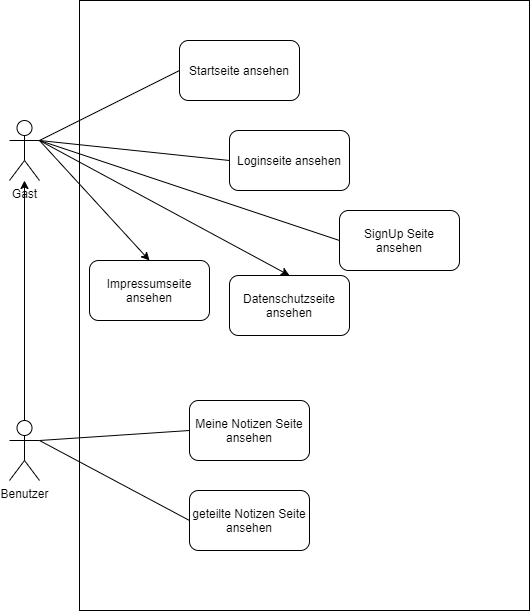

The diagram above was exported from draw.io. Its source (the exported page's mxGraphModel, read from the mxfile embedded in the PNG):
<mxGraphModel dx="1422" dy="705" grid="1" gridSize="10" guides="1" tooltips="1" connect="1" arrows="1" fold="1" page="1" pageScale="1" pageWidth="827" pageHeight="1169" math="0" shadow="0">
  <root>
    <mxCell id="0" />
    <mxCell id="1" parent="0" />
    <mxCell id="UQMc-QdxkiOfj-2O_xQ8-1" value="" style="rounded=0;whiteSpace=wrap;html=1;" vertex="1" parent="1">
      <mxGeometry x="160" y="160" width="450" height="610" as="geometry" />
    </mxCell>
    <mxCell id="UQMc-QdxkiOfj-2O_xQ8-6" style="rounded=0;orthogonalLoop=1;jettySize=auto;html=1;exitX=1;exitY=0.3333333333333333;exitDx=0;exitDy=0;exitPerimeter=0;entryX=0;entryY=0.5;entryDx=0;entryDy=0;endArrow=none;endFill=0;" edge="1" parent="1" source="UQMc-QdxkiOfj-2O_xQ8-2" target="UQMc-QdxkiOfj-2O_xQ8-3">
      <mxGeometry relative="1" as="geometry" />
    </mxCell>
    <mxCell id="UQMc-QdxkiOfj-2O_xQ8-7" style="edgeStyle=none;rounded=0;orthogonalLoop=1;jettySize=auto;html=1;exitX=1;exitY=0.3333333333333333;exitDx=0;exitDy=0;exitPerimeter=0;entryX=0;entryY=0.5;entryDx=0;entryDy=0;endArrow=none;endFill=0;" edge="1" parent="1" source="UQMc-QdxkiOfj-2O_xQ8-2" target="UQMc-QdxkiOfj-2O_xQ8-4">
      <mxGeometry relative="1" as="geometry" />
    </mxCell>
    <mxCell id="UQMc-QdxkiOfj-2O_xQ8-9" style="edgeStyle=none;rounded=0;orthogonalLoop=1;jettySize=auto;html=1;exitX=1;exitY=0.3333333333333333;exitDx=0;exitDy=0;exitPerimeter=0;entryX=0;entryY=0.5;entryDx=0;entryDy=0;endArrow=none;endFill=0;" edge="1" parent="1" source="UQMc-QdxkiOfj-2O_xQ8-2" target="UQMc-QdxkiOfj-2O_xQ8-5">
      <mxGeometry relative="1" as="geometry" />
    </mxCell>
    <mxCell id="UQMc-QdxkiOfj-2O_xQ8-19" style="edgeStyle=none;rounded=0;orthogonalLoop=1;jettySize=auto;html=1;exitX=1;exitY=0.3333333333333333;exitDx=0;exitDy=0;exitPerimeter=0;entryX=0.5;entryY=0;entryDx=0;entryDy=0;endArrow=classic;endFill=1;" edge="1" parent="1" source="UQMc-QdxkiOfj-2O_xQ8-2" target="UQMc-QdxkiOfj-2O_xQ8-18">
      <mxGeometry relative="1" as="geometry" />
    </mxCell>
    <mxCell id="UQMc-QdxkiOfj-2O_xQ8-20" style="edgeStyle=none;rounded=0;orthogonalLoop=1;jettySize=auto;html=1;exitX=1;exitY=0.3333333333333333;exitDx=0;exitDy=0;exitPerimeter=0;entryX=0.5;entryY=0;entryDx=0;entryDy=0;endArrow=classic;endFill=1;" edge="1" parent="1" source="UQMc-QdxkiOfj-2O_xQ8-2" target="UQMc-QdxkiOfj-2O_xQ8-17">
      <mxGeometry relative="1" as="geometry" />
    </mxCell>
    <mxCell id="UQMc-QdxkiOfj-2O_xQ8-2" value="Gast" style="shape=umlActor;verticalLabelPosition=bottom;verticalAlign=top;html=1;outlineConnect=0;" vertex="1" parent="1">
      <mxGeometry x="90" y="280" width="30" height="60" as="geometry" />
    </mxCell>
    <mxCell id="UQMc-QdxkiOfj-2O_xQ8-3" value="Startseite ansehen" style="rounded=1;whiteSpace=wrap;html=1;" vertex="1" parent="1">
      <mxGeometry x="260" y="200" width="120" height="60" as="geometry" />
    </mxCell>
    <mxCell id="UQMc-QdxkiOfj-2O_xQ8-4" value="Loginseite ansehen" style="rounded=1;whiteSpace=wrap;html=1;" vertex="1" parent="1">
      <mxGeometry x="310" y="290" width="120" height="60" as="geometry" />
    </mxCell>
    <mxCell id="UQMc-QdxkiOfj-2O_xQ8-5" value="SignUp Seite ansehen" style="rounded=1;whiteSpace=wrap;html=1;" vertex="1" parent="1">
      <mxGeometry x="420" y="370" width="120" height="60" as="geometry" />
    </mxCell>
    <mxCell id="UQMc-QdxkiOfj-2O_xQ8-13" style="edgeStyle=none;rounded=0;orthogonalLoop=1;jettySize=auto;html=1;exitX=1;exitY=0.3333333333333333;exitDx=0;exitDy=0;exitPerimeter=0;entryX=0;entryY=0.5;entryDx=0;entryDy=0;endArrow=none;endFill=0;" edge="1" parent="1" source="UQMc-QdxkiOfj-2O_xQ8-10" target="UQMc-QdxkiOfj-2O_xQ8-12">
      <mxGeometry relative="1" as="geometry" />
    </mxCell>
    <mxCell id="UQMc-QdxkiOfj-2O_xQ8-14" style="edgeStyle=none;rounded=0;orthogonalLoop=1;jettySize=auto;html=1;exitX=1;exitY=0.3333333333333333;exitDx=0;exitDy=0;exitPerimeter=0;entryX=0;entryY=0.5;entryDx=0;entryDy=0;endArrow=none;endFill=0;" edge="1" parent="1" source="UQMc-QdxkiOfj-2O_xQ8-10" target="UQMc-QdxkiOfj-2O_xQ8-11">
      <mxGeometry relative="1" as="geometry" />
    </mxCell>
    <mxCell id="UQMc-QdxkiOfj-2O_xQ8-16" style="edgeStyle=none;rounded=0;orthogonalLoop=1;jettySize=auto;html=1;exitX=0.5;exitY=0;exitDx=0;exitDy=0;exitPerimeter=0;endArrow=classic;endFill=1;" edge="1" parent="1" source="UQMc-QdxkiOfj-2O_xQ8-10" target="UQMc-QdxkiOfj-2O_xQ8-2">
      <mxGeometry relative="1" as="geometry" />
    </mxCell>
    <mxCell id="UQMc-QdxkiOfj-2O_xQ8-10" value="Benutzer" style="shape=umlActor;verticalLabelPosition=bottom;verticalAlign=top;html=1;outlineConnect=0;" vertex="1" parent="1">
      <mxGeometry x="90" y="580" width="30" height="60" as="geometry" />
    </mxCell>
    <mxCell id="UQMc-QdxkiOfj-2O_xQ8-11" value="Meine Notizen Seite ansehen" style="rounded=1;whiteSpace=wrap;html=1;" vertex="1" parent="1">
      <mxGeometry x="270" y="560" width="120" height="60" as="geometry" />
    </mxCell>
    <mxCell id="UQMc-QdxkiOfj-2O_xQ8-12" value="geteilte Notizen Seite ansehen" style="rounded=1;whiteSpace=wrap;html=1;" vertex="1" parent="1">
      <mxGeometry x="270" y="650" width="120" height="60" as="geometry" />
    </mxCell>
    <mxCell id="UQMc-QdxkiOfj-2O_xQ8-17" value="Impressumseite ansehen" style="rounded=1;whiteSpace=wrap;html=1;" vertex="1" parent="1">
      <mxGeometry x="170" y="420" width="120" height="60" as="geometry" />
    </mxCell>
    <mxCell id="UQMc-QdxkiOfj-2O_xQ8-18" value="Datenschutzseite ansehen" style="rounded=1;whiteSpace=wrap;html=1;" vertex="1" parent="1">
      <mxGeometry x="310" y="435" width="120" height="60" as="geometry" />
    </mxCell>
  </root>
</mxGraphModel>